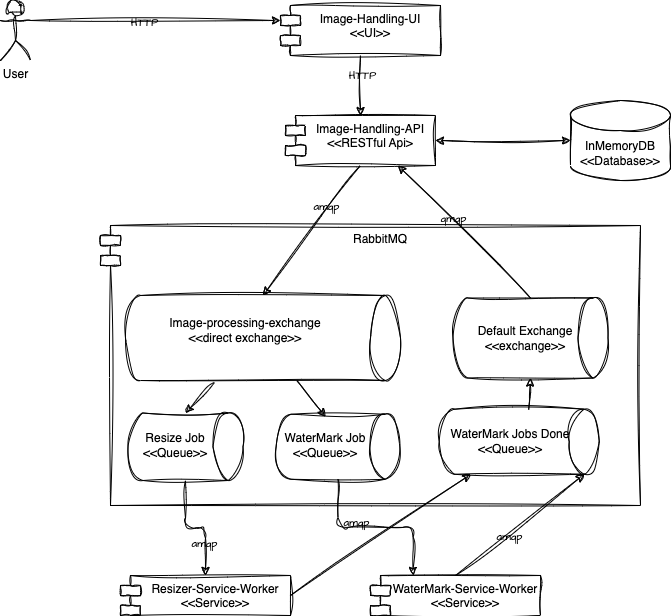

The diagram above was exported from draw.io. Its source (the exported page's mxGraphModel, read from the mxfile embedded in the PNG):
<mxGraphModel dx="1434" dy="714" grid="1" gridSize="10" guides="1" tooltips="1" connect="1" arrows="1" fold="1" page="1" pageScale="1" pageWidth="850" pageHeight="1100" math="0" shadow="0">
  <root>
    <mxCell id="0" />
    <mxCell id="1" parent="0" />
    <mxCell id="3KUUTK4amJb6N4-Q_KiO-1" value="Image-Handling-UI&lt;div&gt;&amp;lt;&amp;lt;UI&amp;gt;&amp;gt;&lt;/div&gt;" style="shape=module;align=left;spacingLeft=20;align=center;verticalAlign=top;whiteSpace=wrap;html=1;sketch=1;curveFitting=1;jiggle=2;labelBackgroundColor=none;rounded=1;" vertex="1" parent="1">
      <mxGeometry x="430" y="80" width="160" height="50" as="geometry" />
    </mxCell>
    <mxCell id="3KUUTK4amJb6N4-Q_KiO-2" value="Image-Handling-API&lt;div&gt;&amp;lt;&amp;lt;RESTful Api&amp;gt;&lt;/div&gt;" style="shape=module;align=left;spacingLeft=20;align=center;verticalAlign=top;whiteSpace=wrap;html=1;sketch=1;curveFitting=1;jiggle=2;labelBackgroundColor=none;rounded=1;" vertex="1" parent="1">
      <mxGeometry x="435" y="190" width="150" height="50" as="geometry" />
    </mxCell>
    <mxCell id="3KUUTK4amJb6N4-Q_KiO-7" value="User" style="shape=umlActor;verticalLabelPosition=bottom;verticalAlign=top;html=1;outlineConnect=0;sketch=1;curveFitting=1;jiggle=2;labelBackgroundColor=none;rounded=1;" vertex="1" parent="1">
      <mxGeometry x="150" y="75" width="30" height="60" as="geometry" />
    </mxCell>
    <mxCell id="3KUUTK4amJb6N4-Q_KiO-12" style="edgeStyle=orthogonalEdgeStyle;rounded=1;orthogonalLoop=1;jettySize=auto;html=1;exitX=1;exitY=0.3333333333333333;exitDx=0;exitDy=0;exitPerimeter=0;entryX=0;entryY=0;entryDx=0;entryDy=15;entryPerimeter=0;sketch=1;curveFitting=1;jiggle=2;labelBackgroundColor=none;fontColor=default;" edge="1" parent="1" source="3KUUTK4amJb6N4-Q_KiO-7" target="3KUUTK4amJb6N4-Q_KiO-1">
      <mxGeometry relative="1" as="geometry" />
    </mxCell>
    <mxCell id="3KUUTK4amJb6N4-Q_KiO-40" value="&lt;div&gt;&lt;br&gt;&lt;/div&gt;&lt;div&gt;&lt;br&gt;&lt;/div&gt;" style="edgeLabel;html=1;align=center;verticalAlign=middle;resizable=0;points=[];sketch=1;curveFitting=1;jiggle=2;labelBackgroundColor=none;rounded=1;" vertex="1" connectable="0" parent="3KUUTK4amJb6N4-Q_KiO-12">
      <mxGeometry x="-0.3111" y="1" relative="1" as="geometry">
        <mxPoint x="29" as="offset" />
      </mxGeometry>
    </mxCell>
    <mxCell id="3KUUTK4amJb6N4-Q_KiO-49" value="HTTP" style="edgeLabel;html=1;align=center;verticalAlign=middle;resizable=0;points=[];rounded=1;sketch=1;hachureGap=4;jiggle=2;curveFitting=1;fontFamily=Architects Daughter;fontSource=https%3A%2F%2Ffonts.googleapis.com%2Fcss%3Ffamily%3DArchitects%2BDaughter;labelBackgroundColor=none;" vertex="1" connectable="0" parent="3KUUTK4amJb6N4-Q_KiO-12">
      <mxGeometry x="-0.096" y="-1" relative="1" as="geometry">
        <mxPoint as="offset" />
      </mxGeometry>
    </mxCell>
    <mxCell id="3KUUTK4amJb6N4-Q_KiO-35" value="" style="group;sketch=1;curveFitting=1;jiggle=2;labelBackgroundColor=none;rounded=1;" vertex="1" connectable="0" parent="1">
      <mxGeometry x="230" y="300" width="560" height="390" as="geometry" />
    </mxCell>
    <mxCell id="3KUUTK4amJb6N4-Q_KiO-3" value="WaterMark-Service-Worker&lt;div&gt;&amp;lt;&amp;lt;Service&amp;gt;&amp;gt;&lt;/div&gt;" style="shape=module;align=left;spacingLeft=20;align=center;verticalAlign=top;whiteSpace=wrap;html=1;sketch=1;curveFitting=1;jiggle=2;labelBackgroundColor=none;rounded=1;" vertex="1" parent="3KUUTK4amJb6N4-Q_KiO-35">
      <mxGeometry x="290" y="350" width="170" height="40" as="geometry" />
    </mxCell>
    <mxCell id="3KUUTK4amJb6N4-Q_KiO-5" value="RabbitMQ" style="shape=module;align=left;spacingLeft=20;align=center;verticalAlign=top;whiteSpace=wrap;html=1;sketch=1;curveFitting=1;jiggle=2;labelBackgroundColor=none;rounded=1;" vertex="1" parent="3KUUTK4amJb6N4-Q_KiO-35">
      <mxGeometry x="20" width="540" height="280" as="geometry" />
    </mxCell>
    <mxCell id="3KUUTK4amJb6N4-Q_KiO-6" value="Resizer-Service-Worker&lt;div&gt;&amp;lt;&amp;lt;Service&amp;gt;&amp;gt;&lt;/div&gt;" style="shape=module;align=left;spacingLeft=20;align=center;verticalAlign=top;whiteSpace=wrap;html=1;sketch=1;curveFitting=1;jiggle=2;labelBackgroundColor=none;rounded=1;" vertex="1" parent="3KUUTK4amJb6N4-Q_KiO-35">
      <mxGeometry x="40" y="350" width="170" height="40" as="geometry" />
    </mxCell>
    <mxCell id="3KUUTK4amJb6N4-Q_KiO-9" value="" style="shape=cylinder3;whiteSpace=wrap;html=1;boundedLbl=1;backgroundOutline=1;size=15;rotation=90;sketch=1;curveFitting=1;jiggle=2;labelBackgroundColor=none;rounded=1;" vertex="1" parent="3KUUTK4amJb6N4-Q_KiO-35">
      <mxGeometry x="410" y="35" width="80" height="155" as="geometry" />
    </mxCell>
    <mxCell id="3KUUTK4amJb6N4-Q_KiO-10" value="" style="shape=cylinder3;whiteSpace=wrap;html=1;boundedLbl=1;backgroundOutline=1;size=15;rotation=90;sketch=1;curveFitting=1;jiggle=2;labelBackgroundColor=none;rounded=1;" vertex="1" parent="3KUUTK4amJb6N4-Q_KiO-35">
      <mxGeometry x="140" y="-25" width="85" height="275" as="geometry" />
    </mxCell>
    <mxCell id="3KUUTK4amJb6N4-Q_KiO-15" value="Image-processing-exchange&lt;div&gt;&amp;lt;&amp;lt;direct exchange&amp;gt;&amp;gt;&lt;/div&gt;" style="text;html=1;align=center;verticalAlign=middle;whiteSpace=wrap;rounded=1;sketch=1;curveFitting=1;jiggle=2;labelBackgroundColor=none;" vertex="1" parent="3KUUTK4amJb6N4-Q_KiO-35">
      <mxGeometry x="80" y="90" width="170" height="30" as="geometry" />
    </mxCell>
    <mxCell id="3KUUTK4amJb6N4-Q_KiO-29" style="edgeStyle=orthogonalEdgeStyle;rounded=1;orthogonalLoop=1;jettySize=auto;html=1;exitX=1;exitY=0.5;exitDx=0;exitDy=0;exitPerimeter=0;entryX=0.5;entryY=0;entryDx=0;entryDy=0;sketch=1;curveFitting=1;jiggle=2;labelBackgroundColor=none;fontColor=default;" edge="1" parent="3KUUTK4amJb6N4-Q_KiO-35" source="3KUUTK4amJb6N4-Q_KiO-16" target="3KUUTK4amJb6N4-Q_KiO-6">
      <mxGeometry relative="1" as="geometry" />
    </mxCell>
    <mxCell id="3KUUTK4amJb6N4-Q_KiO-53" value="amqp" style="edgeLabel;html=1;align=center;verticalAlign=middle;resizable=0;points=[];rounded=1;sketch=1;hachureGap=4;jiggle=2;curveFitting=1;fontFamily=Architects Daughter;fontSource=https%3A%2F%2Ffonts.googleapis.com%2Fcss%3Ffamily%3DArchitects%2BDaughter;labelBackgroundColor=none;" vertex="1" connectable="0" parent="3KUUTK4amJb6N4-Q_KiO-29">
      <mxGeometry x="0.4271" y="-2" relative="1" as="geometry">
        <mxPoint as="offset" />
      </mxGeometry>
    </mxCell>
    <mxCell id="3KUUTK4amJb6N4-Q_KiO-16" value="" style="shape=cylinder3;whiteSpace=wrap;html=1;boundedLbl=1;backgroundOutline=1;size=15;rotation=90;sketch=1;curveFitting=1;jiggle=2;labelBackgroundColor=none;rounded=1;" vertex="1" parent="3KUUTK4amJb6N4-Q_KiO-35">
      <mxGeometry x="71.25" y="163.75" width="67.5" height="115" as="geometry" />
    </mxCell>
    <mxCell id="3KUUTK4amJb6N4-Q_KiO-17" value="" style="shape=cylinder3;whiteSpace=wrap;html=1;boundedLbl=1;backgroundOutline=1;size=15;rotation=90;sketch=1;curveFitting=1;jiggle=2;labelBackgroundColor=none;rounded=1;" vertex="1" parent="3KUUTK4amJb6N4-Q_KiO-35">
      <mxGeometry x="225" y="159.37" width="65" height="123.75" as="geometry" />
    </mxCell>
    <mxCell id="3KUUTK4amJb6N4-Q_KiO-18" value="" style="shape=cylinder3;whiteSpace=wrap;html=1;boundedLbl=1;backgroundOutline=1;size=15;rotation=90;sketch=1;curveFitting=1;jiggle=2;labelBackgroundColor=none;rounded=1;" vertex="1" parent="3KUUTK4amJb6N4-Q_KiO-35">
      <mxGeometry x="406.25" y="136.25" width="65" height="160" as="geometry" />
    </mxCell>
    <mxCell id="3KUUTK4amJb6N4-Q_KiO-19" value="Default Exchange&lt;div&gt;&amp;lt;&amp;lt;exchange&amp;gt;&amp;gt;&lt;/div&gt;" style="text;html=1;align=center;verticalAlign=middle;whiteSpace=wrap;rounded=1;sketch=1;curveFitting=1;jiggle=2;labelBackgroundColor=none;" vertex="1" parent="3KUUTK4amJb6N4-Q_KiO-35">
      <mxGeometry x="360" y="97.5" width="170" height="30" as="geometry" />
    </mxCell>
    <mxCell id="3KUUTK4amJb6N4-Q_KiO-22" value="" style="endArrow=classic;html=1;rounded=1;entryX=0.038;entryY=0.6;entryDx=0;entryDy=0;entryPerimeter=0;sketch=1;curveFitting=1;jiggle=2;labelBackgroundColor=none;fontColor=default;" edge="1" parent="3KUUTK4amJb6N4-Q_KiO-35" source="3KUUTK4amJb6N4-Q_KiO-10" target="3KUUTK4amJb6N4-Q_KiO-17">
      <mxGeometry width="50" height="50" relative="1" as="geometry">
        <mxPoint x="158" y="165" as="sourcePoint" />
        <mxPoint x="131" y="198" as="targetPoint" />
      </mxGeometry>
    </mxCell>
    <mxCell id="3KUUTK4amJb6N4-Q_KiO-23" value="" style="endArrow=classic;html=1;rounded=1;entryX=0;entryY=0.5;entryDx=0;entryDy=0;entryPerimeter=0;sketch=1;curveFitting=1;jiggle=2;labelBackgroundColor=none;fontColor=default;" edge="1" parent="3KUUTK4amJb6N4-Q_KiO-35" target="3KUUTK4amJb6N4-Q_KiO-16">
      <mxGeometry width="50" height="50" relative="1" as="geometry">
        <mxPoint x="134" y="157" as="sourcePoint" />
        <mxPoint x="-30" y="180" as="targetPoint" />
      </mxGeometry>
    </mxCell>
    <mxCell id="3KUUTK4amJb6N4-Q_KiO-24" value="Resize Job&lt;div&gt;&amp;lt;&amp;lt;Queue&amp;gt;&amp;gt;&lt;/div&gt;" style="text;html=1;align=center;verticalAlign=middle;whiteSpace=wrap;rounded=1;sketch=1;curveFitting=1;jiggle=2;labelBackgroundColor=none;" vertex="1" parent="3KUUTK4amJb6N4-Q_KiO-35">
      <mxGeometry x="10" y="205" width="170" height="30" as="geometry" />
    </mxCell>
    <mxCell id="3KUUTK4amJb6N4-Q_KiO-25" value="WaterMark Job&lt;div&gt;&amp;lt;&amp;lt;Queue&amp;gt;&amp;gt;&lt;/div&gt;" style="text;html=1;align=center;verticalAlign=middle;whiteSpace=wrap;rounded=1;sketch=1;curveFitting=1;jiggle=2;labelBackgroundColor=none;" vertex="1" parent="3KUUTK4amJb6N4-Q_KiO-35">
      <mxGeometry x="160" y="205" width="170" height="30" as="geometry" />
    </mxCell>
    <mxCell id="3KUUTK4amJb6N4-Q_KiO-26" value="WaterMark Jobs Done&lt;div&gt;&amp;lt;&amp;lt;Queue&amp;gt;&amp;gt;&lt;/div&gt;" style="text;html=1;align=center;verticalAlign=middle;whiteSpace=wrap;rounded=1;sketch=1;curveFitting=1;jiggle=2;labelBackgroundColor=none;" vertex="1" parent="3KUUTK4amJb6N4-Q_KiO-35">
      <mxGeometry x="345" y="201.25" width="170" height="30" as="geometry" />
    </mxCell>
    <mxCell id="3KUUTK4amJb6N4-Q_KiO-31" style="edgeStyle=orthogonalEdgeStyle;rounded=1;orthogonalLoop=1;jettySize=auto;html=1;exitX=1;exitY=0.5;exitDx=0;exitDy=0;exitPerimeter=0;entryX=0.25;entryY=0;entryDx=0;entryDy=0;sketch=1;curveFitting=1;jiggle=2;labelBackgroundColor=none;fontColor=default;" edge="1" parent="3KUUTK4amJb6N4-Q_KiO-35" source="3KUUTK4amJb6N4-Q_KiO-17" target="3KUUTK4amJb6N4-Q_KiO-3">
      <mxGeometry relative="1" as="geometry" />
    </mxCell>
    <mxCell id="3KUUTK4amJb6N4-Q_KiO-55" value="amqp" style="edgeLabel;html=1;align=center;verticalAlign=middle;resizable=0;points=[];rounded=1;sketch=1;hachureGap=4;jiggle=2;curveFitting=1;fontFamily=Architects Daughter;fontSource=https%3A%2F%2Ffonts.googleapis.com%2Fcss%3Ffamily%3DArchitects%2BDaughter;labelBackgroundColor=none;" vertex="1" connectable="0" parent="3KUUTK4amJb6N4-Q_KiO-31">
      <mxGeometry x="-0.2332" y="5" relative="1" as="geometry">
        <mxPoint as="offset" />
      </mxGeometry>
    </mxCell>
    <mxCell id="3KUUTK4amJb6N4-Q_KiO-33" value="" style="endArrow=classic;html=1;rounded=1;exitX=1;exitY=0.5;exitDx=0;exitDy=0;sketch=1;curveFitting=1;jiggle=2;labelBackgroundColor=none;fontColor=default;" edge="1" parent="3KUUTK4amJb6N4-Q_KiO-35" source="3KUUTK4amJb6N4-Q_KiO-6" target="3KUUTK4amJb6N4-Q_KiO-18">
      <mxGeometry width="50" height="50" relative="1" as="geometry">
        <mxPoint x="230" y="370" as="sourcePoint" />
        <mxPoint x="280" y="320" as="targetPoint" />
      </mxGeometry>
    </mxCell>
    <mxCell id="3KUUTK4amJb6N4-Q_KiO-34" value="" style="endArrow=classic;html=1;rounded=1;exitX=0.5;exitY=0;exitDx=0;exitDy=0;entryX=1;entryY=0;entryDx=0;entryDy=15;entryPerimeter=0;sketch=1;curveFitting=1;jiggle=2;labelBackgroundColor=none;fontColor=default;" edge="1" parent="3KUUTK4amJb6N4-Q_KiO-35" source="3KUUTK4amJb6N4-Q_KiO-3" target="3KUUTK4amJb6N4-Q_KiO-18">
      <mxGeometry width="50" height="50" relative="1" as="geometry">
        <mxPoint x="430" y="350" as="sourcePoint" />
        <mxPoint x="598" y="229" as="targetPoint" />
      </mxGeometry>
    </mxCell>
    <mxCell id="3KUUTK4amJb6N4-Q_KiO-54" value="amqp" style="edgeLabel;html=1;align=center;verticalAlign=middle;resizable=0;points=[];rounded=1;sketch=1;hachureGap=4;jiggle=2;curveFitting=1;fontFamily=Architects Daughter;fontSource=https%3A%2F%2Ffonts.googleapis.com%2Fcss%3Ffamily%3DArchitects%2BDaughter;labelBackgroundColor=none;" vertex="1" connectable="0" parent="3KUUTK4amJb6N4-Q_KiO-34">
      <mxGeometry x="-0.1805" y="-2" relative="1" as="geometry">
        <mxPoint as="offset" />
      </mxGeometry>
    </mxCell>
    <mxCell id="3KUUTK4amJb6N4-Q_KiO-46" value="" style="endArrow=classic;html=1;rounded=1;entryX=1;entryY=0.5;entryDx=0;entryDy=0;entryPerimeter=0;exitX=0.004;exitY=0.441;exitDx=0;exitDy=0;exitPerimeter=0;sketch=1;curveFitting=1;jiggle=2;labelBackgroundColor=none;fontColor=default;" edge="1" parent="3KUUTK4amJb6N4-Q_KiO-35" source="3KUUTK4amJb6N4-Q_KiO-18" target="3KUUTK4amJb6N4-Q_KiO-9">
      <mxGeometry width="50" height="50" relative="1" as="geometry">
        <mxPoint x="185" y="-119.46067811865476" as="sourcePoint" />
        <mxPoint x="415" y="130.53932188134524" as="targetPoint" />
      </mxGeometry>
    </mxCell>
    <mxCell id="3KUUTK4amJb6N4-Q_KiO-36" value="" style="endArrow=classic;html=1;rounded=1;exitX=0.5;exitY=1;exitDx=0;exitDy=0;entryX=0.5;entryY=0;entryDx=0;entryDy=0;sketch=1;curveFitting=1;jiggle=2;labelBackgroundColor=none;fontColor=default;" edge="1" parent="1" source="3KUUTK4amJb6N4-Q_KiO-1" target="3KUUTK4amJb6N4-Q_KiO-2">
      <mxGeometry width="50" height="50" relative="1" as="geometry">
        <mxPoint x="400" y="360" as="sourcePoint" />
        <mxPoint x="450" y="310" as="targetPoint" />
      </mxGeometry>
    </mxCell>
    <mxCell id="3KUUTK4amJb6N4-Q_KiO-50" value="HTTP" style="edgeLabel;html=1;align=center;verticalAlign=middle;resizable=0;points=[];rounded=1;sketch=1;hachureGap=4;jiggle=2;curveFitting=1;fontFamily=Architects Daughter;fontSource=https%3A%2F%2Ffonts.googleapis.com%2Fcss%3Ffamily%3DArchitects%2BDaughter;labelBackgroundColor=none;" vertex="1" connectable="0" parent="3KUUTK4amJb6N4-Q_KiO-36">
      <mxGeometry x="-0.3667" y="1" relative="1" as="geometry">
        <mxPoint as="offset" />
      </mxGeometry>
    </mxCell>
    <mxCell id="3KUUTK4amJb6N4-Q_KiO-37" value="" style="endArrow=classic;html=1;rounded=1;exitX=0.5;exitY=1;exitDx=0;exitDy=0;entryX=0;entryY=0.5;entryDx=0;entryDy=0;entryPerimeter=0;sketch=1;curveFitting=1;jiggle=2;labelBackgroundColor=none;fontColor=default;" edge="1" parent="1" source="3KUUTK4amJb6N4-Q_KiO-2" target="3KUUTK4amJb6N4-Q_KiO-10">
      <mxGeometry width="50" height="50" relative="1" as="geometry">
        <mxPoint x="90" y="320" as="sourcePoint" />
        <mxPoint x="140" y="270" as="targetPoint" />
      </mxGeometry>
    </mxCell>
    <mxCell id="3KUUTK4amJb6N4-Q_KiO-51" value="amqp" style="edgeLabel;html=1;align=center;verticalAlign=middle;resizable=0;points=[];rounded=1;sketch=1;hachureGap=4;jiggle=2;curveFitting=1;fontFamily=Architects Daughter;fontSource=https%3A%2F%2Ffonts.googleapis.com%2Fcss%3Ffamily%3DArchitects%2BDaughter;labelBackgroundColor=none;" vertex="1" connectable="0" parent="3KUUTK4amJb6N4-Q_KiO-37">
      <mxGeometry x="-0.3452" y="-3" relative="1" as="geometry">
        <mxPoint as="offset" />
      </mxGeometry>
    </mxCell>
    <mxCell id="3KUUTK4amJb6N4-Q_KiO-38" value="" style="endArrow=classic;html=1;rounded=1;exitX=0;exitY=0.5;exitDx=0;exitDy=0;exitPerimeter=0;entryX=0.75;entryY=1;entryDx=0;entryDy=0;sketch=1;curveFitting=1;jiggle=2;labelBackgroundColor=none;fontColor=default;" edge="1" parent="1" source="3KUUTK4amJb6N4-Q_KiO-9" target="3KUUTK4amJb6N4-Q_KiO-2">
      <mxGeometry width="50" height="50" relative="1" as="geometry">
        <mxPoint x="580" y="320" as="sourcePoint" />
        <mxPoint x="630" y="270" as="targetPoint" />
      </mxGeometry>
    </mxCell>
    <mxCell id="3KUUTK4amJb6N4-Q_KiO-52" value="qmqp" style="edgeLabel;html=1;align=center;verticalAlign=middle;resizable=0;points=[];rounded=1;sketch=1;hachureGap=4;jiggle=2;curveFitting=1;fontFamily=Architects Daughter;fontSource=https%3A%2F%2Ffonts.googleapis.com%2Fcss%3Ffamily%3DArchitects%2BDaughter;labelBackgroundColor=none;" vertex="1" connectable="0" parent="3KUUTK4amJb6N4-Q_KiO-38">
      <mxGeometry x="0.1814" y="-2" relative="1" as="geometry">
        <mxPoint as="offset" />
      </mxGeometry>
    </mxCell>
    <mxCell id="3KUUTK4amJb6N4-Q_KiO-41" value="InMemoryDB&lt;div&gt;&amp;lt;&amp;lt;Database&amp;gt;&amp;gt;&lt;/div&gt;" style="shape=cylinder3;whiteSpace=wrap;html=1;boundedLbl=1;backgroundOutline=1;size=15;sketch=1;curveFitting=1;jiggle=2;labelBackgroundColor=none;rounded=1;" vertex="1" parent="1">
      <mxGeometry x="720" y="175" width="100" height="80" as="geometry" />
    </mxCell>
    <mxCell id="3KUUTK4amJb6N4-Q_KiO-42" value="" style="endArrow=classic;startArrow=classic;html=1;rounded=1;entryX=0;entryY=0.5;entryDx=0;entryDy=0;entryPerimeter=0;exitX=1;exitY=0.5;exitDx=0;exitDy=0;sketch=1;curveFitting=1;jiggle=2;labelBackgroundColor=none;fontColor=default;" edge="1" parent="1" source="3KUUTK4amJb6N4-Q_KiO-2" target="3KUUTK4amJb6N4-Q_KiO-41">
      <mxGeometry width="50" height="50" relative="1" as="geometry">
        <mxPoint x="600" y="200" as="sourcePoint" />
        <mxPoint x="650" y="150" as="targetPoint" />
      </mxGeometry>
    </mxCell>
  </root>
</mxGraphModel>